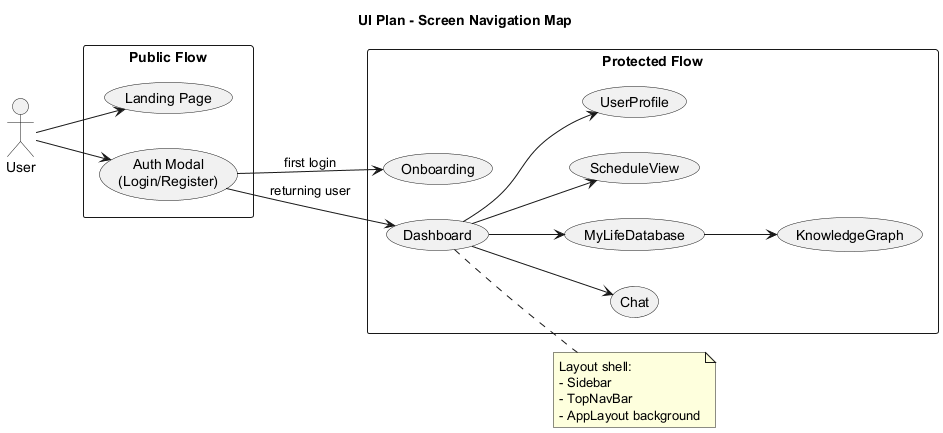

The diagram above was rendered by PlantUML. Its source (embedded in the PNG):
@startuml
title UI Plan - Screen Navigation Map
left to right direction
skinparam shadowing false
skinparam packageStyle rectangle

actor User

rectangle "Public Flow" {
  usecase "Landing Page" as Landing
  usecase "Auth Modal\n(Login/Register)" as Auth
}

rectangle "Protected Flow" {
  usecase "Onboarding" as Onboarding
  usecase "Dashboard" as Dashboard
  usecase "Chat" as Chat
  usecase "MyLifeDatabase" as Database
  usecase "KnowledgeGraph" as Graph
  usecase "ScheduleView" as Schedule
  usecase "UserProfile" as Profile
}

User --> Landing
User --> Auth
Auth --> Onboarding : first login
Auth --> Dashboard : returning user

Dashboard --> Chat
Dashboard --> Database
Dashboard --> Schedule
Dashboard --> Profile
Database --> Graph

note right of Dashboard
Layout shell:
- Sidebar
- TopNavBar
- AppLayout background
end note
@enduml